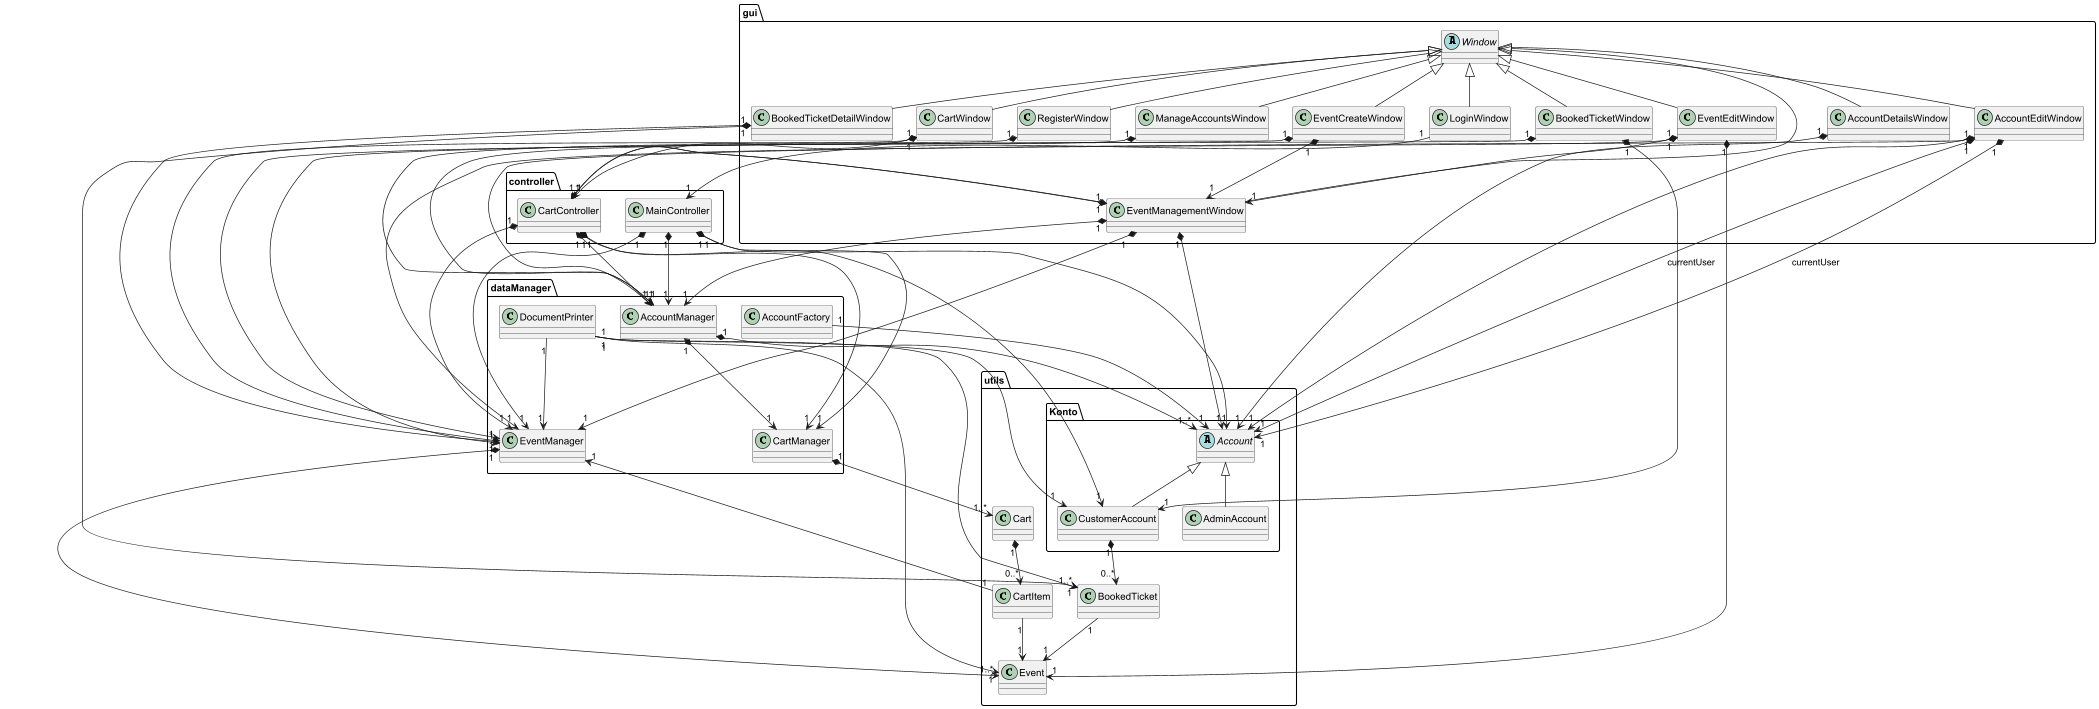

The diagram above was rendered by PlantUML. Its source (embedded in the PNG):
@startuml
package controller {
    class CartController {
    }

    class MainController {
    }
}

package dataManager {
    class AccountManager {
    }

    class CartManager {
    }

    class EventManager {
    }

    class DocumentPrinter {
    }

    class AccountFactory {
    }
}

package utils {
    class Cart {
    }

    class CartItem {
    }

    class Event {
    }

    class BookedTicket {
    }
}

package utils.Konto {
    abstract class Account {
    }

    class CustomerAccount extends Account {
    }

    class AdminAccount extends Account {
    }
}

package gui {
    abstract class Window {
    }

    class EventManagementWindow extends Window {
    }

    class CartWindow extends Window {
    }

    class LoginWindow extends Window {
    }

    class EventCreateWindow extends Window {
    }

    class EventEditWindow extends Window {
    }

    class BookedTicketWindow extends Window {
    }

    class BookedTicketDetailWindow extends Window {
    }

    class AccountDetailsWindow extends Window {
    }

    class AccountEditWindow extends Window {
    }

    class RegisterWindow extends Window {
    }

    class ManageAccountsWindow extends Window {
    }
}

' Relationen im Controller
MainController "1" *--> "1" AccountManager
MainController "1" *--> "1" EventManager
MainController "1" *--> "1" CartManager
MainController "1" *--> "1" Account

CartController "1" *--> "1" EventManager
CartController "1" *--> "1" EventManagementWindow
CartController "1" *--> "1" CustomerAccount
CartController "1" *--> "1" CartManager
CartController "1" *--> "1" AccountManager

' Relationen im Datenmanager
AccountManager "1" *--> "1..*" Account
AccountManager "1" *--> "1" CartManager

CartManager "1" *--> "1..*" Cart

EventManager "1" *--> "1..*" Event

DocumentPrinter "1" --> "1..*" BookedTicket
DocumentPrinter "1" --> "1" CustomerAccount
DocumentPrinter "1" --> "1" EventManager
DocumentPrinter "1" --> "1" Event

AccountFactory "1" --> "1" Account

' Relationen im Warenkorb
Cart "1" *--> "0..*" CartItem
CartItem "1" --> "1" EventManager
CartItem "1" --> "1" Event

' Relationen für Events und Buchungen
CustomerAccount "1" *--> "0..*" BookedTicket
BookedTicket "1" --> "1" Event

' Relationen für GUI-Klassen
EventManagementWindow "1" *--> "1" EventManager
EventManagementWindow "1" *--> "1" CartController
EventManagementWindow "1" *--> "1" AccountManager
EventManagementWindow "1" *--> "1" Account

CartWindow "1" *--> "1" CartController
CartWindow "1" *--> "1" EventManager

LoginWindow "1" --> "1" MainController

EventCreateWindow "1" *--> "1" EventManager
EventCreateWindow "1" *--> "1" EventManagementWindow

EventEditWindow "1" *--> "1" EventManager
EventEditWindow "1" *--> "1" Event
EventEditWindow "1" *--> "1" EventManagementWindow

BookedTicketWindow "1" *--> "1" CustomerAccount
BookedTicketWindow "1" *--> "1" EventManager

BookedTicketDetailWindow "1" *--> "1" BookedTicket
BookedTicketDetailWindow "1" *--> "1" EventManager

AccountDetailsWindow "1" *--> "1" Account

AccountEditWindow "1" *--> "1" AccountManager
AccountEditWindow "1" *--> "1" Account
AccountEditWindow "1" *--> "1" Account : currentUser


RegisterWindow "1" *--> "1" AccountManager

ManageAccountsWindow "1" *--> "1" AccountManager
AccountEditWindow "1" *--> "1" Account : currentUser


@enduml